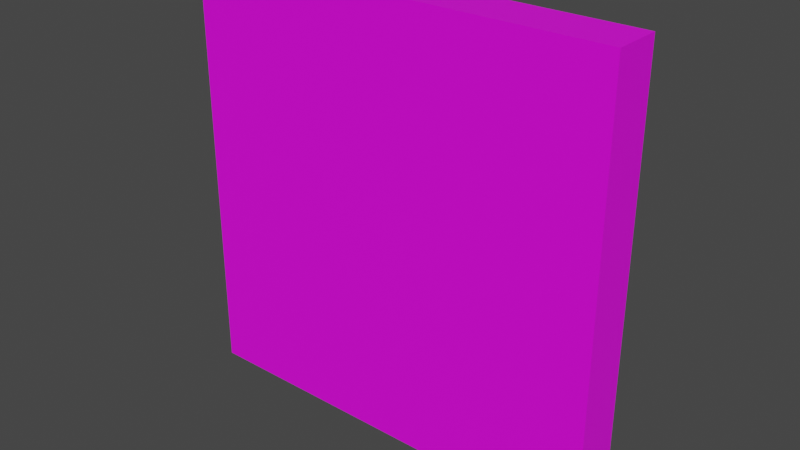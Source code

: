 # Source: door_02.blend  (saved by Blender 3.0.42; exported with 4.5.12 LTS)
import bpy
from mathutils import Matrix  # noqa: F401  (used for matrix-valued properties, if any)

bpy.ops.wm.read_factory_settings(use_empty=True)
scene = bpy.context.scene
scene.name = 'Scene'

# ---- collections
col_collection = bpy.data.collections.new('Collection'); scene.collection.children.link(col_collection)

# ---- images (referenced by path relative to the original .blend; pixels are not part of the script)
import os
ASSET_DIR = os.environ.get("B2B_ASSET_DIR", "")  # directory of the original .blend (textures are referenced by path, not embedded)
HERE = os.path.dirname(os.path.abspath(__file__))  # packed textures are extracted next to this script under _unpacked/

def load_image(name, relpath, width, height, colorspace="sRGB"):
    """Load a texture the original file referenced (path relative to the .blend, or extracted next to this script)."""
    p = next((c for c in (os.path.join(HERE, relpath), os.path.join(ASSET_DIR, relpath)) if relpath and os.path.exists(c)), "")
    if p:
        img = bpy.data.images.load(p, check_existing=True)
        img.name = name
    else:  # same state as the original file: an image datablock whose file is absent (Cycles renders it pink)
        img = bpy.data.images.new(name, width, height)
        img.source = "FILE"
        img.filepath = "//" + (relpath or name)
    img.colorspace_settings.name = colorspace
    return img
img_door_02_png = load_image('door_02.png', 'door_02.png', 1024, 1024, 'sRGB')

# ---- materials (node trees are filled in below, after node groups)
mat_door_02 = bpy.data.materials.new('door_02')
mat_door_02.use_transparent_shadow = False
mat_door_02.diffuse_color = (0.3931, 0.3931, 0.3931, 1.0)
mat_door_02.roughness = 0.5079
mat_door_02.metallic = 0.7482

# ---- material node trees
mat_door_02.use_nodes = True; mat_door_02.node_tree.nodes.clear()
_N = mat_door_02.node_tree.nodes; _L = mat_door_02.node_tree.links
n0 = _N.new('ShaderNodeBsdfPrincipled'); n0.name = 'Principled BSDF'; n0.location = (10, 300)
n0.distribution = 'GGX'
n0.subsurface_method = 'RANDOM_WALK_SKIN'
n0.inputs[3].default_value = 1.45
n0.inputs[27].default_value = (0.0, 0.0, 0.0, 1.0)
n0.inputs[28].default_value = 1.0
n1 = _N.new('ShaderNodeOutputMaterial'); n1.name = 'Material Output'; n1.location = (300, 300)
n2 = _N.new('ShaderNodeTexImage'); n2.name = 'Image Texture'; n2.location = (-280, 280)
n2.image = img_door_02_png
_L.new(n0.outputs[0], n1.inputs[0])
_L.new(n2.outputs[0], n0.inputs[0])
n1.is_active_output = True

# ---- world
world_world = bpy.data.worlds.new('World'); scene.world = world_world
world_world.use_nodes = True; world_world.node_tree.nodes.clear()
_N = world_world.node_tree.nodes; _L = world_world.node_tree.links
n0 = _N.new('ShaderNodeOutputWorld'); n0.name = 'World Output'; n0.location = (300, 300)
n1 = _N.new('ShaderNodeBackground'); n1.name = 'Background'; n1.location = (10, 300)
n1.inputs[0].default_value = (0.05088, 0.05088, 0.05088, 1.0)
_L.new(n1.outputs[0], n0.inputs[0])
n0.is_active_output = True
world_world.color = (0.05088, 0.05088, 0.05088)
world_world.use_sun_shadow = False
world_world.sun_shadow_jitter_overblur = 0.0

# ---- meshes
me_cube_001 = bpy.data.meshes.new('Cube.001')
me_cube_001.from_pydata([(-1.0, -1.0, 0.0), (-1.0, -1.0, 2.0), (-1.0, 1.0, 0.0), (-1.0, 1.0, 2.0), (1.0, -1.0, 0.0), (1.0, -1.0, 2.0), (1.0, 1.0, 0.0), (1.0, 1.0, 2.0)], [], [(0, 1, 3, 2), (2, 3, 7, 6), (6, 7, 5, 4), (4, 5, 1, 0), (2, 6, 4, 0), (7, 3, 1, 5)])
_uv = me_cube_001.uv_layers.new(name='UVMap')
_uv.uv.foreach_set('vector', [0.0, 0.0, 0.0, 1.0, 0.0, 1.0, 0.0, 0.0, 0.0, 0.0, 0.0, 1.0, 2.0, 1.0, 2.0, 0.0, 2.0, 0.0, 2.0, 1.0, 2.0, 1.0, 2.0, 0.0, 2.0, 0.0, 2.0, 1.0, 0.0, 1.0, 0.0, 0.0, 0.0, 0.0, 2.0, 0.0, 2.0, 0.0, 0.0, 0.0, 2.0, 1.0, 0.0, 1.0, 0.0, 1.0, 2.0, 1.0])
me_cube_001.materials.append(mat_door_02)
me_cube_001.use_remesh_fix_poles = True
me_cube_001.use_remesh_preserve_attributes = False
me_cube_001.update()
arm_armature = bpy.data.armatures.new('Armature')  # bones are not reproduced

# ---- objects
ob_door_02 = bpy.data.objects.new('door_02', me_cube_001)
ob_armature = bpy.data.objects.new('Armature', arm_armature)

# ---- transforms, parenting, visibility, modifiers, constraints
ob_door_02.parent = ob_armature
ob_door_02.location = (0.0, 0.0, 0.0)
ob_door_02.scale = (1.0, 0.1125, 1.0)
_vg = ob_door_02.vertex_groups.new(name='Root')
_vg = ob_door_02.vertex_groups.new(name='Door')
_vg.add([0, 1, 2, 3, 4, 5, 6, 7], 1.0, 'REPLACE')
_m = ob_door_02.modifiers.new('Armature', 'ARMATURE')
_m.object = ob_armature
ob_armature.location = (0.0, 0.0, 0.0)

# ---- collection membership
col_collection.objects.link(ob_door_02)
col_collection.objects.link(ob_armature)

# ---- scene / render settings (as saved in the file)
scene.frame_start = 1; scene.frame_end = 250; scene.frame_set(1)
scene.render.engine = 'BLENDER_EEVEE_NEXT'
scene.cycles.sampling_pattern = 'TABULATED_SOBOL'
scene.cycles.use_light_tree = False
scene.view_settings.view_transform = 'Filmic'
bpy.context.view_layer.update()

# ---- added for rendering (the .blend has no active camera and no usable light): camera, sun
cam_auto = bpy.data.cameras.new('AutoCamera')
cam_auto.lens = 50.0
cam_auto.sensor_width = 36.0
cam_auto.clip_end = 1000.0
ob_auto_camera = bpy.data.objects.new('AutoCamera', cam_auto)
scene.collection.objects.link(ob_auto_camera)
ob_auto_camera.location = (2.6252, -3.15024, 3.10016)
ob_auto_camera.rotation_euler = (1.09748, -7.21219e-08, 0.694738)
scene.camera = ob_auto_camera
light_auto_sun = bpy.data.lights.new('AutoSun', 'SUN')
light_auto_sun.energy = 3.0
light_auto_sun.angle = 0.0523599
ob_auto_sun = bpy.data.objects.new('AutoSun', light_auto_sun)
scene.collection.objects.link(ob_auto_sun)
ob_auto_sun.rotation_euler = (0.872665, 0.174533, 0.523599)
bpy.context.view_layer.update()
